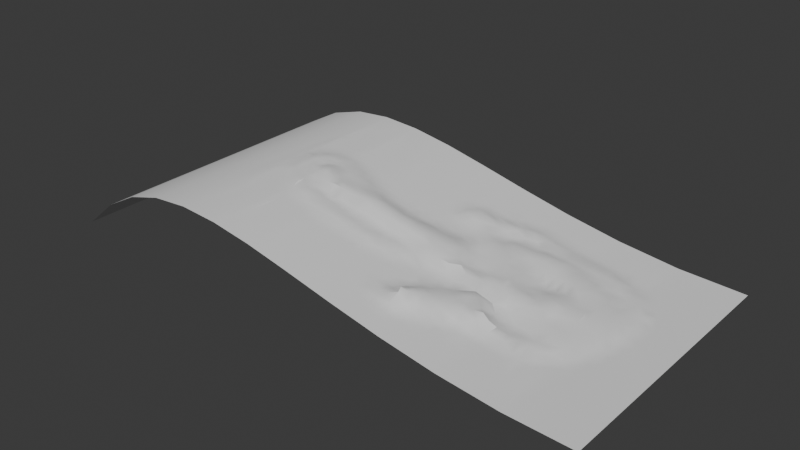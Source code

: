 # Source: fireballScroll.blend  (saved by Blender 4.2.66; exported with 4.5.12 LTS)
import bpy
from mathutils import Matrix  # noqa: F401  (used for matrix-valued properties, if any)

bpy.ops.wm.read_factory_settings(use_empty=True)
scene = bpy.context.scene
scene.name = 'Scene'

# ---- collections
col_collection = bpy.data.collections.new('Collection'); scene.collection.children.link(col_collection)

# ---- node groups
ng_smooth_by_angle = bpy.data.node_groups.new('Smooth by Angle', 'GeometryNodeTree')
_s = ng_smooth_by_angle.interface.new_socket(name='Mesh', in_out='OUTPUT', socket_type='NodeSocketGeometry')
_s = ng_smooth_by_angle.interface.new_socket(name='Mesh', in_out='INPUT', socket_type='NodeSocketGeometry')
_s = ng_smooth_by_angle.interface.new_socket(name='Angle', in_out='INPUT', socket_type='NodeSocketFloat')
_s.subtype = 'ANGLE'
_s.default_value = 0.5236
_s.min_value = 0.0
_s.max_value = 3.142
_s.description = 'Maximum face angle for smooth edges'
_s = ng_smooth_by_angle.interface.new_socket(name='Ignore Sharpness', in_out='INPUT', socket_type='NodeSocketBool')
_s.force_non_field = True
ng_smooth_by_angle.description = 'Set the sharpness of mesh edges based on the angle between the neighboring faces'
ng_smooth_by_angle.is_modifier = True
_N = ng_smooth_by_angle.nodes; _L = ng_smooth_by_angle.links
n0 = _N.new('GeometryNodeSetShadeSmooth'); n0.name = 'Set Shade Smooth'; n0.location = (120, -80)
n0.domain = 'EDGE'
n1 = _N.new('GeometryNodeSetShadeSmooth'); n1.name = 'Set Shade Smooth.001'; n1.location = (300, -80)
n2 = _N.new('NodeGroupOutput'); n2.name = 'Group Output'; n2.location = (480, -80)
n3 = _N.new('GeometryNodeInputMeshEdgeAngle'); n3.name = 'Edge Angle'; n3.location = (-440, -240)
n4 = _N.new('NodeGroupInput'); n4.name = 'Group Input'; n4.location = (-80, -80)
n5 = _N.new('GeometryNodeInputEdgeSmooth'); n5.name = 'Is Edge Smooth'; n5.location = (-260, -120)
n6 = _N.new('GeometryNodeInputShadeSmooth'); n6.name = 'Is Shade Smooth'; n6.location = (-440, -397)
n7 = _N.new('FunctionNodeCompare'); n7.name = 'Compare'; n7.location = (-260, -260)
n7.operation = 'LESS_EQUAL'
n7.inputs[6].default_value = (0.0, 0.0, 0.0, 0.0)
n7.inputs[7].default_value = (0.0, 0.0, 0.0, 0.0)
n8 = _N.new('FunctionNodeBooleanMath'); n8.name = 'Boolean Math.001'; n8.location = (-80, -260)
n9 = _N.new('NodeGroupInput'); n9.name = 'Group Input.001'; n9.location = (-440, -329)
n10 = _N.new('NodeGroupInput'); n10.name = 'Group Input.002'; n10.location = (-259, -189)
n11 = _N.new('FunctionNodeBooleanMath'); n11.name = 'Boolean Math'; n11.location = (-80, -149)
n11.operation = 'OR'
n12 = _N.new('FunctionNodeBooleanMath'); n12.name = 'Boolean Math.002'; n12.location = (-260, -380)
n12.operation = 'OR'
n13 = _N.new('NodeGroupInput'); n13.name = 'Group Input.003'; n13.location = (-440, -460)
_L.new(n3.outputs[0], n7.inputs[0])
_L.new(n1.outputs[0], n2.inputs[0])
_L.new(n9.outputs[1], n7.inputs[1])
_L.new(n7.outputs[0], n8.inputs[0])
_L.new(n4.outputs[0], n0.inputs[0])
_L.new(n0.outputs[0], n1.inputs[0])
_L.new(n8.outputs[0], n0.inputs[2])
_L.new(n10.outputs[2], n11.inputs[1])
_L.new(n5.outputs[0], n11.inputs[0])
_L.new(n11.outputs[0], n0.inputs[1])
_L.new(n13.outputs[2], n12.inputs[1])
_L.new(n6.outputs[0], n12.inputs[0])
_L.new(n12.outputs[0], n8.inputs[1])
n2.is_active_output = True

# ---- world
world_world = bpy.data.worlds.new('World'); scene.world = world_world
world_world.use_nodes = True; world_world.node_tree.nodes.clear()
_N = world_world.node_tree.nodes; _L = world_world.node_tree.links
n0 = _N.new('ShaderNodeOutputWorld'); n0.name = 'World Output'; n0.location = (300, 300)
n1 = _N.new('ShaderNodeBackground'); n1.name = 'Background'; n1.location = (10, 300)
n1.inputs[0].default_value = (0.05088, 0.05088, 0.05088, 1.0)
_L.new(n1.outputs[0], n0.inputs[0])
n0.is_active_output = True
world_world.color = (0.05088, 0.05088, 0.05088)
world_world.sun_shadow_jitter_overblur = 0.0

# ---- meshes
me_mesh_005 = bpy.data.meshes.new('Mesh.005')
me_mesh_005.from_pydata([(0.7153, 0.01466, -0.2188), (0.6241, 0.04578, -0.4069), (0.5766, 0.03465, -0.3436), (0.4941, 0.05316, -0.391), (0.693, 0.02733, -0.2808), (0.6827, 0.03014, -0.3436), (0.6619, 0.03411, -0.2732), (0.6123, 0.02952, -0.312), (0.5708, 0.04668, -0.2653), (0.8501, 0.005968, -0.25), (0.7901, 0.008355, -0.25), (0.7258, 0.02216, -0.3033), (0.8201, 0.007161, -0.2812), (0.7463, 0.01112, -0.2188), (0.67, 0.03732, -0.3681), (0.7388, 0.02694, -0.3399), (0.8445, 0.006192, -0.4062), (0.7394, 0.01191, -0.1562), (0.7532, 0.01034, -0.1562), (0.7532, 0.01034, -0.2188), (0.7632, 0.01039, -0.3085), (0.7865, 0.009875, -0.3436), (0.752, 0.02589, -0.3849), (0.8276, 0.006863, -0.2812), (0.6704, 0.01978, -0.2188), (0.8126, 0.00746, -0.3438), (0.5642, 0.05152, -0.3825), (0.8126, 0.00746, -0.2812), (0.8051, 0.007758, -0.2188), (-0.07284, 0.1893, -0.435), (0.4933, 0.04279, -0.8438), (0.8051, 0.007758, -0.1875), (0.8651, 0.005371, -0.1875), (0.3641, 0.07926, -0.3845), (0.7751, 0.008952, -0.2188), (0.6153, 0.02651, -0.2187), (0.7498, 0.01073, -0.1406), (0.7403, 0.01181, -0.2461), (0.8801, 0.004774, -0.25), (0.7601, 0.009549, -0.0625), (0.7465, 0.01132, -0.2801), (0.7601, 0.009549, -0.1875), (0.8351, 0.006565, -0.3125), (0.7901, 0.008355, -0.1875), (0.7187, 0.01427, -0.0625), (0.7532, 0.01034, -0.09375), (0.8351, 0.006565, -0.0625), (0.6497, 0.02214, 0.0), (0.6635, 0.02056, -0.0625), (0.8801, 0.004774, 0.0), (0.7235, 0.04101, -0.502), (0.7698, 0.02379, -0.4234), (0.8051, 0.007758, -0.3125), (0.7689, 0.009933, -0.2637), (0.6498, 0.02923, -0.25), (0.6911, 0.01742, -0.1875), (0.8351, 0.006565, -0.3438), (0.6989, 0.03684, -0.4382), (0.7012, 0.02836, -0.3173), (0.7187, 0.01427, -0.1875), (0.6968, 0.04083, -0.5314), (0.91, 0.003581, -0.5), (0.8314, 0.007887, -0.4686), (0.8017, 0.0139, -0.4063), (0.7544, 0.02897, -0.5819), (0.8388, 0.006415, -0.4375), (0.7325, 0.0127, -0.125), (0.8004, 0.02107, -0.4702), (0.91, 0.003581, -0.125), (0.8651, 0.005371, -0.4375), (0.8201, 0.007161, -0.3125), (0.1903, 0.1154, -0.5425), (0.8295, 0.006789, -0.4062), (0.91, 0.003581, -0.375), (0.8951, 0.004177, -0.5625), (0.7983, 0.01915, -0.4379), (0.8576, 0.005669, -0.4688), (0.8501, 0.005968, -0.5), (-0.005348, 0.1597, -0.4057), (0.8201, 0.007161, -0.375), (0.8058, 0.02244, -0.5288), (0.7578, 0.0285, -0.4697), (0.7901, 0.008355, -0.125), (0.8501, 0.005968, -0.375), (0.7976, 0.008057, -0.2812), (0.7919, 0.02461, -0.5052), (0.8876, 0.004476, -0.5469), (0.8651, 0.005371, -0.5312), (0.7279, 0.03121, -0.4304), (0.7658, 0.02722, -0.5304), (0.7168, 0.03996, -0.564), (0.7902, 0.01395, -0.3742), (0.7463, 0.01112, -0.1875), (0.6377, 0.0246, -0.2266), (0.7601, 0.009549, -0.125), (0.8208, 0.01727, -0.5609), (0.8501, 0.005974, -0.625), (0.8488, 0.006115, -0.752), (0.8876, 0.004476, -0.7188), (0.7909, 0.02371, -0.6042), (0.8354, 0.01004, -0.5932), (0.8951, 0.004177, -0.6562), (0.8651, 0.005371, -0.7812), (0.8651, 0.005371, -0.6562), (0.8651, 0.005371, -0.5938), (0.8951, 0.004177, -0.7812), (0.8726, 0.005073, -0.6719), (0.8352, 0.009643, -0.5307), (0.94, 0.002387, -0.5), (0.8202, 0.01437, -0.4988), (-0.2223, 0.2064, -0.5617), (0.8801, 0.004774, -0.5625), (0.8801, 0.004774, -0.6875), (0.8951, 0.004177, -0.6875), (0.91, 0.003581, -0.8125), (0.8951, 0.004177, -0.5938), (0.91, 0.003581, -0.625), (0.8501, 0.006273, -0.5625), (0.91, 0.003581, -0.75), (0.7798, 0.02571, -0.6594), (0.762, 0.009895, -0.789), (0.6746, 0.04201, -0.5938), (0.7865, 0.009144, -0.7478), (0.7343, 0.0125, -0.845), (0.8351, 0.006891, -0.6562), (0.7589, 0.02438, -0.7181), (0.6795, 0.04283, -0.6247), (0.6159, 0.05089, -0.6557), (0.7911, 0.02514, -0.5601), (0.8491, 0.006078, -0.7358), (0.6279, 0.0503, -0.5938), (1.0, -2.186e-08, -0.5), (0.8201, 0.007161, -0.25), (0.7031, 0.03134, -0.6558), (0.8255, 0.007287, -0.687), (0.8651, 0.005371, -0.7188), (0.8338, 0.006712, -0.7832), (0.7562, 0.009991, -0.8184), (0.8175, 0.007456, -0.7539), (0.8501, 0.005968, -0.8125), (0.8501, 0.005968, -0.6875), (0.8801, 0.004774, -0.625), (0.8207, 0.01433, -0.6238), (0.94, 0.002387, -0.875), (0.7875, 0.00865, -0.8164), (0.7067, 0.01572, -0.8137), (0.6829, 0.03349, -0.7446), (0.7851, 0.01912, -0.7005), (0.574, 0.03148, -0.2187), (0.7261, 0.01567, -0.7811), (0.91, 0.003581, -0.6875), (0.7222, 0.01388, -0.8438), (0.94, 0.002387, -0.75), (0.5226, 0.05679, -0.7246), (0.8201, 0.007161, -0.875), (0.8801, 0.004774, -0.5), (0.7306, 0.02548, -0.7484), (0.7099, 0.02512, -0.7143), (0.7084, 0.01545, -0.8438), (0.4517, 0.0762, -0.6571), (0.6049, 0.02725, -0.1875), (0.6663, 0.03024, -0.7058), (0.94, 0.002387, -0.25), (0.4788, 0.06388, -0.5917), (0.7361, 0.0123, -0.8149), (0.6911, 0.01742, -0.8438), (0.6704, 0.01978, -0.8594), (0.8801, 0.004774, -0.75), (0.5049, 0.07561, -0.4562), (0.6497, 0.02214, -0.875), (0.7531, 0.02265, -0.626), (0.8086, 0.01609, -0.6565), (0.6555, 0.04491, -0.6581), (0.7479, 0.01957, -0.655), (0.8182, 0.007383, -0.7217), (0.6598, 0.04383, -0.4582), (0.6556, 0.04354, -0.531), (0.6934, 0.02491, -0.7844), (0.7069, 0.04048, -0.47), (0.8467, 0.006152, -0.7119), (0.6974, 0.03603, -0.4071), (0.7483, 0.02412, -0.6892), (0.5663, 0.05686, -0.6863), (0.6014, 0.02764, -0.8438), (0.389, 0.08411, -0.6568), (0.7575, 0.009844, -0.8789), (0.6359, 0.02371, -0.8438), (0.4586, 0.06112, -0.7733), (0.5323, 0.06479, -0.4724), (0.5479, 0.04494, -0.5925), (0.5355, 0.05424, -0.5314), (0.633, 0.03585, -0.7185), (0.6163, 0.05654, -0.5311), (0.5289, 0.06039, -0.4064), (0.5626, 0.05413, -0.5314), (0.4919, 0.07165, -0.4193), (0.433, 0.08081, -0.4696), (0.6614, 0.03737, -0.4072), (0.6591, 0.04233, -0.5622), (0.4205, 0.07988, -0.6397), (0.5342, 0.04442, -0.5624), (0.5153, 0.04832, -0.5922), (0.4125, 0.07715, -0.5625), (0.5684, 0.04432, -0.5623), (0.6074, 0.04865, -0.5623), (-0.06494, 0.1662, -0.5347), (-0.06563, 0.1881, -0.4958), (-0.05696, 0.1927, -0.4639), (0.5976, 0.04143, -0.7811), (-0.01781, 0.1838, -0.4644), (0.5695, 0.06198, -0.46), (0.4293, 0.06634, -0.7206), (-0.07871, 0.1636, -0.5928), (0.6321, 0.03776, -0.7773), (0.6225, 0.02662, -0.8125), (-0.08135, 0.1641, -0.6562), (0.8025, 0.008053, -0.7852), (-0.122, 0.1905, -0.5192), (0.6221, 0.02528, -0.9375), (-0.04946, 0.1571, -0.5939), (0.4916, 0.06348, -0.6221), (-0.07448, 0.1626, -0.6206), (0.6323, 0.04781, -0.439), (-0.009449, 0.1481, -0.625), (-0.05608, 0.1586, -0.6562), (-0.05295, 0.1579, -0.5627), (0.6774, 0.01915, -0.8125), (-0.06113, 0.1597, -0.6719), (-0.05957, 0.1594, -0.5939), (-0.1167, 0.1719, -0.6875), (-0.06619, 0.1608, -0.6875), (0.5626, 0.06423, -0.4116), (0.6346, 0.04445, -0.687), (0.0307, 0.1725, -0.4652), (-0.2868, 0.204, -0.7188), (-0.3152, 0.2102, -0.6329), (-0.3191, 0.2094, -0.6885), (-0.2975, 0.2217, -0.5293), (0.3682, 0.0733, -0.7599), (-0.301, 0.2064, -0.6875), (-0.2778, 0.2117, -0.5939), (-0.4213, 0.2182, -0.7344), (-0.4984, 0.2208, -0.5938), (-0.4793, 0.2221, -0.7188), (-0.4942, 0.2212, -0.5312), (-0.4942, 0.2212, -0.4688), (-0.4414, 0.2195, -0.7188), (-0.4503, 0.2201, -0.7812), (-0.3968, 0.2166, -0.6562), (-0.4414, 0.2195, -0.7812), (-0.477, 0.2219, -0.7812), (-0.4358, 0.2192, -0.6562), (-0.332, 0.2103, -0.6565), (-0.4525, 0.2203, -0.7188), (-0.5069, 0.2201, -0.5312), (-0.49, 0.2215, -0.7188), (0.5626, 0.05705, -0.6227), (-0.4703, 0.2215, -0.7188), (-0.4855, 0.2212, -0.5938), (0.6252, 0.05101, -0.6248), (-0.4857, 0.2219, -0.7031), (-0.4815, 0.2222, -0.8125), (-0.49, 0.2215, -0.6875), (-0.4592, 0.2207, -0.7812), (-0.4737, 0.2217, -0.7031), (-0.477, 0.2219, -0.6875), (-0.4547, 0.2204, -0.8125), (-0.4369, 0.2192, -0.8125), (-0.4726, 0.2216, -0.8125), (-0.5027, 0.2205, -0.4375), (-0.4984, 0.2208, -0.6875), (-0.5069, 0.2201, -0.4688), (0.5291, 0.05791, -0.6222), (-0.49, 0.2215, -0.6562), (-0.4815, 0.2222, -0.875), (-0.4984, 0.2208, -0.625), (0.5907, 0.04237, -0.2809), (-0.4659, 0.2212, -0.6562), (-0.4324, 0.2189, -0.7188), (-0.275, 0.2021, -0.7344), (-0.2745, 0.2154, -0.5452), (-0.3341, 0.2189, -0.5628), (-0.4102, 0.2174, -0.75), (-0.3968, 0.2166, -0.7188), (0.2164, 0.1187, -0.5222), (-0.3656, 0.2145, -0.6875), (-0.3834, 0.2157, -0.6875), (-0.4369, 0.2192, -0.6875), (-0.4057, 0.2171, -0.3438), (-0.4681, 0.2213, -0.4062), (-0.3795, 0.2208, -0.5081), (-0.4488, 0.2237, -0.563), (-0.3323, 0.2147, -0.3466), (-0.3249, 0.2204, -0.5931), (-0.1262, 0.176, -0.5624), (0.7061, 0.04311, -0.5004), (-0.4064, 0.229, -0.4699), (-0.3359, 0.2287, -0.469), (-0.3364, 0.2216, -0.4028), (0.1227, 0.1184, -0.5606), (0.5945, 0.02843, -0.875), (-0.49, 0.2215, -0.4688), (0.5091, 0.06453, -0.6549), (-0.4072, 0.2283, -0.5325), (0.5355, 0.04945, -0.7807), (-0.4984, 0.2208, -0.4375), (0.7049, 0.01584, -0.875), (-0.301, 0.2064, -0.7188), (-0.4715, 0.2216, -0.4688), (-0.477, 0.2219, -0.4062), (-0.3199, 0.2095, -0.125), (-0.5493, 0.2166, -0.5), (-0.4353, 0.2253, -0.4615), (-0.494, 0.2205, -0.4062), (-0.3808, 0.223, -0.4772), (-0.4984, 0.2208, -0.5625), (0.4894, 0.05705, -0.781), (-0.4726, 0.2216, -0.4375), (-0.3409, 0.2232, -0.5329), (-0.4502, 0.2207, -0.5938), (-0.5154, 0.2194, -0.625), (0.569, 0.04861, -0.7174), (0.5337, 0.0385, -0.8124), (-0.4815, 0.2222, -0.375), (-0.4726, 0.2216, -0.625), (-0.5154, 0.2194, -0.375), (-0.4318, 0.2295, -0.5325), (0.8201, 0.007161, -0.3438), (-0.448, 0.22, -0.4063), (-0.4768, 0.2217, -0.5303), (-0.2991, 0.2167, -0.5643), (0.5364, 0.06191, -0.6857), (-0.41, 0.2264, -0.4382), (-0.4181, 0.2294, -0.5638), (-0.3912, 0.2264, -0.5636), (-0.4759, 0.2217, -0.5938), (0.595, 0.03021, -0.8125), (-0.49, 0.2215, -0.5), (-0.4846, 0.2216, -0.5312), (-0.4637, 0.221, -0.375), (0.1069, 0.1292, -0.54), (-0.4815, 0.2222, -0.25), (-0.4815, 0.2222, -0.75), (-0.5493, 0.2166, -0.25), (-0.4399, 0.2264, -0.493), (-0.1993, 0.1895, -0.6562), (-0.3294, 0.2111, -0.6875), (-0.3105, 0.208, -0.6875), (-0.3633, 0.2143, -0.6562), (-0.3246, 0.2103, -0.7188), (0.5966, 0.05154, -0.6867), (-0.3472, 0.2159, -0.6251), (-0.5154, 0.2194, -0.5), (-0.428, 0.2188, -0.625), (0.5669, 0.03158, -0.8438), (-0.3921, 0.2181, -0.6251), (-0.3433, 0.213, -0.6875), (-0.4191, 0.218, -0.375), (-0.3294, 0.2111, -0.8125), (-0.3388, 0.2127, -0.75), (-0.4458, 0.2198, -0.75), (-0.3745, 0.2151, -0.75), (-0.382, 0.2252, -0.5945), (0.8801, 0.004774, -0.5312), (-0.4161, 0.2244, -0.5944), (-0.2791, 0.2139, -0.3669), (-0.3339, 0.2119, -0.2755), (-0.3744, 0.2193, -0.3752), (-0.3105, 0.208, -0.25), (-0.3024, 0.2067, -0.3137), (-0.3027, 0.2331, -0.5017), (-0.3374, 0.2124, -0.2833), (-0.4191, 0.218, -0.6875), (-0.3834, 0.2157, -0.3125), (-0.3024, 0.2329, -0.4728), (-0.4413, 0.2239, -0.4378), (-0.3341, 0.2119, -0.2812), (-0.2524, 0.2015, -0.3864), (-0.4637, 0.221, -0.875), (-0.3655, 0.2254, -0.4068), (-0.3071, 0.2074, -0.2787), (-0.3361, 0.2122, -0.3166), (-0.3075, 0.2122, -0.4154), (-0.2708, 0.2022, -0.3053), (-0.327, 0.2107, -0.2656), (-0.4791, 0.2217, -0.5625), (-0.2324, 0.195, -0.6562), (-0.2679, 0.2009, -0.6562), (-0.2537, 0.1985, -0.6562), (-0.249, 0.1977, -0.7188), (-0.3168, 0.209, -0.1885), (-0.3317, 0.2115, -0.2344), (-0.4458, 0.2198, -0.25), (-0.428, 0.2186, -0.3125), (-0.3057, 0.2072, -0.7188), (-0.3152, 0.2087, -0.2188), (-0.3246, 0.2103, -0.2188), (-0.3566, 0.2198, -0.4378), (-0.428, 0.2186, -0.875), (-0.3382, 0.2219, -0.3755), (-0.2787, 0.2064, -0.4064), (-0.3341, 0.2119, -0.1562), (-0.3706, 0.2217, -0.5406), (-0.301, 0.2064, -0.2188), (-0.2642, 0.2247, -0.469), (-0.4592, 0.2207, -0.6875), (-0.2381, 0.2017, -0.5935), (-0.2937, 0.2052, -0.6565), (-0.3137, 0.2085, -0.252), (-0.3582, 0.2212, -0.5787), (-0.3199, 0.2095, -0.875), (-0.3279, 0.2174, -0.4384), (-0.3152, 0.2087, -0.7812), (-0.3745, 0.2151, -0.3438), (-0.2915, 0.2048, -0.6875), (0.5394, 0.03472, -0.875), (0.6177, 0.03376, -0.3419), (-0.1701, 0.1838, -0.5937), (0.4376, 0.05252, -0.875), (0.5282, 0.03667, -0.8438), (-0.2301, 0.1946, -0.6875), (0.4953, 0.04497, -0.8124), (0.4213, 0.07212, -0.5932), (0.5643, 0.03456, -0.8124), (-0.4102, 0.2174, -0.3125), (-0.2625, 0.2203, -0.4379), (0.3052, 0.1056, -0.4296), (-0.2507, 0.2118, -0.5616), (-0.2097, 0.1921, -0.6015), (-0.3105, 0.208, -0.1875), (-0.2963, 0.2056, -0.7188), (-0.2182, 0.1926, -0.7188), (-0.2967, 0.2135, -0.342), (-0.2632, 0.2001, -0.2188), (0.57, 0.04493, -0.7809), (-0.1799, 0.1858, -0.2812), (-0.2726, 0.2017, -0.2188), (-0.2436, 0.1968, -0.2812), (-0.2915, 0.2048, -0.2188), (0.7532, 0.01034, -0.8438), (-0.3731, 0.2148, -0.2833), (-0.2098, 0.1918, -0.2891), (-0.2442, 0.1969, -0.2188), (-0.251, 0.2135, -0.5295), (-0.2253, 0.1938, -0.25), (-0.191, 0.1992, -0.344), (-0.4102, 0.2174, -0.25), (-0.301, 0.2064, -0.1875), (-0.2632, 0.2001, -0.1875), (0.4854, 0.06387, -0.7173), (-0.4096, 0.2291, -0.5013), (-0.2726, 0.2017, -0.6875), (-0.2818, 0.2043, -0.625), (-0.223, 0.1934, -0.6562), (-0.2239, 0.2008, -0.4064), (0.7325, 0.0127, -0.875), (-0.1721, 0.193, -0.4053), (-0.1398, 0.177, -0.2802), (-0.2156, 0.1922, -0.2656), (0.7601, 0.02744, -0.499), (-0.2253, 0.1938, -0.1875), (-0.2376, 0.2066, -0.344), (-0.3067, 0.218, -0.3796), (-0.4113, 0.2209, -0.4065), (-0.1993, 0.1908, -0.3902), (-0.301, 0.2064, -0.125), (0.4567, 0.04918, -0.8594), (0.5973, 0.04134, -0.7498), (-0.1829, 0.2126, -0.4676), (-0.1811, 0.2043, -0.5297), (-0.0763, 0.163, -0.6875), (-0.2061, 0.1903, -0.625), (-0.0923, 0.1803, -0.5224), (-0.07124, 0.1619, -0.7031), (-0.1536, 0.1912, -0.3439), (-0.06619, 0.1608, -0.75), (-0.04597, 0.1564, -0.6875), (-0.1193, 0.1725, -0.5938), (-0.1343, 0.1837, -0.4012), (-0.1819, 0.1922, -0.3126), (-0.2111, 0.1914, -0.6875), (-0.2233, 0.209, -0.4984), (-0.1429, 0.2002, -0.4977), (-0.08311, 0.1723, -0.3124), (-0.2308, 0.2183, -0.469), (-0.1913, 0.2139, -0.4378), (-0.301, 0.2064, -0.75), (-0.1803, 0.1939, -0.5621), (-0.1673, 0.1831, -0.125), (-0.1481, 0.1946, -0.5301), (-0.101, 0.1784, -0.4036), (-0.2632, 0.2001, -0.125), (-0.1471, 0.1786, -0.25), (-0.2664, 0.2087, -0.3363), (-0.1771, 0.1882, -0.3751), (-0.301, 0.2064, -0.25), (-0.1109, 0.1817, -0.3451), (0.07602, 0.1369, -0.531), (-0.1875, 0.1875, -0.6875), (-0.03935, 0.1549, -0.5939), (-0.1217, 0.173, -0.2188), (-0.02575, 0.1519, -0.2188), (-0.05103, 0.1575, -0.2344), (-0.2127, 0.2097, -0.5295), (-0.06846, 0.172, -0.3518), (-0.1167, 0.1719, -0.2188), (-0.137, 0.1764, -0.09375), (-0.3388, 0.2127, -0.25), (-0.1268, 0.1742, -0.1875), (-0.1523, 0.1797, -0.1548), (-0.054, 0.1582, -0.2754), (-0.09652, 0.1675, -0.2188), (-0.2253, 0.1938, -0.75), (-0.04242, 0.1615, -0.3047), (-0.1421, 0.1775, -0.186), (-0.2348, 0.1954, -0.625), (-0.09358, 0.1678, -0.289), (0.5615, 0.05969, -0.6549), (-0.2632, 0.2001, -0.25), (-0.04499, 0.1601, -0.375), (-0.107, 0.1778, -0.3139), (-0.137, 0.1764, -0.1562), (-0.3354, 0.2339, -0.4999), (0.597, 0.05553, -0.6237), (-0.1774, 0.1853, -0.625), (-0.1471, 0.1786, -0.75), (-0.09212, 0.1973, -0.4818), (-0.1875, 0.1875, -0.125), (-0.1328, 0.1799, -0.3676), (-0.2346, 0.1983, -0.3126), (0.5825, 0.04637, -0.5928), (-0.1472, 0.2069, -0.4667), (-0.1268, 0.1742, -0.0625), (-0.1875, 0.1875, -0.75), (-0.1033, 0.1717, -0.3754), (-0.1699, 0.1836, -0.07739), (-0.2632, 0.2001, -0.75), (0.7059, 0.03169, -0.3751), (-0.1673, 0.1831, -0.0625), (-0.2821, 0.2032, -0.1875), (0.5962, 0.04344, -0.718), (-0.2608, 0.2173, -0.4989), (-0.1079, 0.1997, -0.4464), (-0.1464, 0.1855, -0.3126), (-0.137, 0.1764, -0.1875), (-0.0775, 0.1633, -0.6245), (0.66, 0.02916, -0.7878), (-0.225, 0.1992, -0.3751), (0.6309, 0.059, -0.4774), (-0.05608, 0.1586, -0.5938), (-0.05608, 0.1586, -0.7188), (-0.0763, 0.163, -0.6562), (-0.1497, 0.1792, -0.2024), (-0.08641, 0.1653, -0.625), (-0.1193, 0.1725, -0.2438), (0.7557, 0.01344, -0.7576), (-0.1396, 0.177, -0.1711), (-0.2265, 0.2195, -0.4381), (-0.1167, 0.1719, -0.1562), (-0.1066, 0.1697, -0.125), (0.7143, 0.03603, -0.6169), (-0.1268, 0.1742, -0.625), (0.01799, 0.1428, -0.55), (0.7008, 0.02514, -0.6862), (-0.1636, 0.2072, -0.4353), (-0.01251, 0.1488, -0.5605), (-0.132, 0.1753, -0.2173), (-0.1875, 0.1875, -0.25), (-0.04597, 0.1564, -0.8125), (-0.1845, 0.2056, -0.4979), (-0.04962, 0.1693, -0.4059), (-0.001319, 0.1462, -0.2655), (0.01877, 0.1503, -0.3157), (0.05033, 0.1341, -0.2188), (0.02518, 0.14, -0.246), (-0.02031, 0.1507, -0.2813), (0.0966, 0.1572, -0.4601), (-0.02032, 0.1506, -0.2188), (-0.02216, 0.1564, -0.5309), (-0.03586, 0.1541, -0.2188), (-0.1268, 0.1742, -0.2188), (0.0779, 0.1543, -0.4982), (-0.004015, 0.1468, -0.5938), (0.01772, 0.1417, -0.5938), (-0.06619, 0.1608, -0.25), (-0.0763, 0.163, -0.2188), (-0.02575, 0.1519, -0.1875), (-0.08641, 0.1653, -0.1875), (-0.02032, 0.1506, -0.5938), (-0.02575, 0.1519, -0.625), (-0.1471, 0.1786, -0.125), (-0.04597, 0.1564, -0.625), (-0.08135, 0.1641, -0.625), (-0.06619, 0.1608, -0.625), (-0.01406, 0.157, -0.3125), (-0.01488, 0.1494, -0.1875), (-0.006444, 0.1592, -0.3436), (-0.04597, 0.1564, -0.1875), (0.04465, 0.1482, -0.3395), (0.04117, 0.147, -0.4039), (0.04381, 0.1396, -0.3036), (0.1511, 0.1105, -0.2812), (0.08917, 0.1249, -0.5974), (0.0612, 0.1315, -0.2188), (0.1183, 0.1281, -0.4022), (-0.07549, 0.167, -0.383), (0.04555, 0.1407, -0.3704), (-0.0144, 0.1525, -0.375), (0.1373, 0.1137, -0.2812), (0.1174, 0.1286, -0.3439), (-0.02703, 0.1798, -0.4349), (0.006854, 0.1443, -0.01562), (0.03946, 0.1366, -0.2188), (0.08294, 0.1264, -0.2188), (-0.004015, 0.1468, -0.03125), (0.1064, 0.1458, -0.5063), (0.06935, 0.1296, -0.2812), (0.02317, 0.1632, -0.4981), (0.08331, 0.1398, -0.4092), (0.01755, 0.1485, -0.3648), (-0.02575, 0.1519, -0.125), (0.07264, 0.1332, -0.3124), (0.06886, 0.1591, -0.4346), (0.0466, 0.1411, -0.531), (0.0775, 0.1277, -0.5625), (0.05033, 0.1341, -0.5625), (0.1398, 0.1383, -0.506), (-0.004015, 0.1468, -0.0625), (0.03946, 0.1366, -0.1875), (0.01325, 0.172, -0.435), (-0.1066, 0.1697, 0.0), (0.0612, 0.1315, 0.0), (-0.004015, 0.1468, -0.09375), (-0.004015, 0.1468, -0.125), (-0.03931, 0.1662, -0.3438), (-0.06619, 0.1608, -0.125), (-0.01488, 0.1494, -0.6875), (0.343, 0.07699, -0.47), (0.3547, 0.08548, -0.531), (0.3409, 0.06986, -0.8438), (0.3839, 0.07427, -0.7814), (0.4217, 0.06892, -0.7811), (0.4249, 0.05474, -0.8438), (0.3417, 0.07469, -0.7188), (0.4729, 0.07489, -0.6873), (0.2433, 0.09457, -0.7815), (0.2973, 0.08169, -0.7188), (0.1409, 0.1128, -0.8416), (0.4636, 0.05117, -0.8125), (0.1623, 0.1119, -0.7653), (0.332, 0.07827, -0.8127), (0.2743, 0.09913, -0.7663), (0.3442, 0.0836, -0.7815), (0.2893, 0.0815, -0.8125), (0.3885, 0.06715, -0.8127), (0.09837, 0.1228, -0.624), (0.1128, 0.1194, -0.7812), (0.03403, 0.1379, -0.7188), (0.3002, 0.09041, -0.7813), (0.1314, 0.1176, -0.7623), (0.1481, 0.1111, -0.9062), (0.1481, 0.1111, -0.8438), (0.1481, 0.1111, -0.9688), (0.1454, 0.1117, -0.9062), (0.1454, 0.1117, -0.9688), (0.1438, 0.1121, -0.8438), (0.1775, 0.1047, -0.8438), (0.1658, 0.1073, -0.8438), (0.1599, 0.1086, -0.9062), (0.1892, 0.1022, -0.8438), (0.1775, 0.1047, -0.9688), (0.1427, 0.1124, -0.9531), (0.1951, 0.1009, -1.0), (0.1373, 0.1137, -0.9375), (0.1599, 0.1086, -0.9375), (0.0938, 0.1239, -0.9375), (0.0612, 0.1315, -1.0), (0.2068, 0.09836, -0.9375), (0.154, 0.1098, -0.8438), (0.1481, 0.1111, -0.9375), (0.1384, 0.1134, -0.8438), (0.1264, 0.1162, -0.8438), (0.1318, 0.1149, -0.8594), (0.3359, 0.07031, -0.875), (0.1139, 0.1267, -0.718), (0.08236, 0.127, -0.7263), (0.1446, 0.112, -0.8082), (0.1318, 0.1149, -0.8438), (0.06935, 0.1296, -0.6719), (0.4133, 0.06126, -0.8125), (0.0612, 0.1315, -0.75), (0.1155, 0.1188, -0.8125), (0.07207, 0.129, -0.8125), (0.1759, 0.1341, -0.4896), (0.02859, 0.1392, -0.6875), (0.09694, 0.1232, -0.6552), (0.3637, 0.0736, -0.8129), (0.05576, 0.1328, -0.7188), (0.1347, 0.1143, -0.5894), (0.5047, 0.06861, -0.686), (0.1954, 0.1016, -0.7814), (0.3125, 0.07541, -0.875), (0.05033, 0.1341, -0.6875), (0.1349, 0.126, -0.695), (0.08294, 0.1264, -0.625), (0.1264, 0.1162, -0.875), (0.1687, 0.1209, -0.6838), (0.1669, 0.1319, -0.7173), (0.1311, 0.1151, -0.6172), (0.02859, 0.1392, -0.8125), (0.1427, 0.1124, -0.9375), (-0.004015, 0.1468, -0.875), (0.146, 0.1116, -0.8281), (0.2538, 0.08816, -0.8125), (0.1988, 0.1202, -0.7217), (0.2248, 0.1068, -0.6884), (0.0938, 0.1239, -0.625), (0.1614, 0.1082, -0.5938), (0.08837, 0.1251, -0.7812), (0.03946, 0.1366, -0.625), (0.1373, 0.1137, -0.875), (-0.004015, 0.1468, -0.625), (0.04489, 0.1353, -0.7812), (0.1834, 0.1035, -0.8125), (0.2068, 0.09836, -0.8125), (0.2303, 0.09326, -0.8125), (0.01772, 0.1417, -0.75), (0.06663, 0.1302, -0.7812), (0.1036, 0.1229, -0.6867), (0.1481, 0.1111, -0.875), (0.03946, 0.1366, -0.875), (0.1623, 0.13, -0.5223), (0.1937, 0.1015, -0.5937), (0.2389, 0.1184, -0.4691), (0.02312, 0.1405, -0.281), (0.144, 0.1188, -0.3436), (0.2014, 0.1292, -0.4683), (0.154, 0.1098, -0.2188), (0.1892, 0.1022, -0.2812), (0.1047, 0.1213, -0.2812), (0.142, 0.1449, -0.4675), (-0.02575, 0.1519, -0.75), (0.201, 0.09964, -0.2812), (0.06663, 0.1302, -0.5938), (0.1642, 0.1121, -0.5627), (0.1589, 0.1353, -0.4381), (0.1217, 0.1459, -0.4367), (0.4958, 0.07793, -0.2842), (0.2685, 0.08497, -0.8438), (0.2493, 0.1086, -0.5301), (0.3804, 0.06253, -0.09375), (0.1692, 0.1094, -0.3436), (0.2989, 0.0951, -0.5933), (0.2127, 0.09709, -0.09375), (0.4123, 0.07795, -0.6953), (0.2711, 0.1086, -0.4104), (0.2673, 0.09455, -0.6565), (0.2911, 0.1115, -0.2232), (0.2033, 0.1089, -0.5625), (0.1265, 0.1166, -0.3125), (0.6527, 0.04622, -0.625), (0.2953, 0.08283, -0.1245), (0.1599, 0.1087, -0.1562), (0.2597, 0.1015, -0.5932), (0.1974, 0.12, -0.3984), (0.3855, 0.08038, -0.3479), (0.06064, 0.1652, -0.4715), (0.1861, 0.1284, -0.4313), (0.3486, 0.07527, -0.3373), (0.2265, 0.1009, -0.5936), (0.1264, 0.1162, -0.2188), (0.3448, 0.08985, -0.6564), (0.6001, 0.06103, -0.4703), (0.2479, 0.08944, -0.3438), (0.2312, 0.116, -0.4079), (0.5236, 0.0648, -0.2754), (0.2479, 0.08945, -0.09375), (0.2127, 0.09709, -0.2812), (0.2817, 0.08211, -0.3477), (0.3643, 0.08369, -0.6879), (0.625, 0.04401, -0.3752), (0.5298, 0.03643, -0.3437), (0.3932, 0.0604, -0.1562), (0.6773, 0.01899, -0.125), (0.1947, 0.1179, -0.6892), (0.1047, 0.1213, -0.25), (0.3423, 0.0692, -0.03125), (0.4414, 0.07879, -0.6875), (0.452, 0.06087, -0.4067), (0.5139, 0.03917, -0.875), (0.2634, 0.1217, -0.1881), (0.4122, 0.05697, -0.125), (0.2734, 0.1077, -0.4565), (0.3326, 0.08562, -0.6877), (0.4893, 0.0475, -0.2188), (0.2814, 0.08845, -0.3843), (0.4122, 0.05697, -0.9375), (0.1065, 0.131, -0.3751), (0.1716, 0.106, -0.875), (0.355, 0.06698, -0.09375), (0.4096, 0.0734, -0.2189), (0.2544, 0.09218, -0.6876), (0.08022, 0.127, -0.5938), (0.1658, 0.1073, -0.2812), (0.2386, 0.106, -0.6567), (0.1373, 0.1137, -0.9062), (0.2895, 0.0829, -0.6875), (0.2655, 0.08561, -0.875), (0.1621, 0.1202, -0.3743), (0.6295, 0.03924, -0.2811), (0.2395, 0.102, -0.72), (0.3062, 0.08856, -0.6565), (0.2068, 0.09836, -0.3125), (0.3849, 0.08089, -0.2185), (-0.02575, 0.1519, -0.25), (-0.07881, 0.1639, -0.5618), (0.4151, 0.08314, -0.3496), (0.3926, 0.06526, -0.7383), (0.2129, 0.09791, -0.2187), (0.3898, 0.08104, -0.428), (0.4186, 0.05585, -0.1562), (0.09305, 0.1241, -0.6263), (0.3429, 0.09376, -0.4087), (0.4985, 0.04488, -0.3441), (0.444, 0.05141, -0.1562), (0.2347, 0.0925, -0.2422), (0.1048, 0.123, -0.7501), (0.6359, 0.02371, -0.1875), (0.3198, 0.07403, -0.3438), (0.4567, 0.04918, -0.1875), (0.4658, 0.06477, -0.3458), (0.3547, 0.08876, -0.219), (0.2186, 0.09581, -0.875), (0.39, 0.0611, -0.8438), (0.3905, 0.08044, -0.4698), (0.1047, 0.1213, -0.625), (0.3102, 0.09317, -0.1554), (0.3183, 0.07414, -0.03125), (0.0764, 0.1377, -0.3728), (0.2156, 0.09645, -0.3438), (0.3139, 0.07509, -0.8438), (0.4624, 0.07899, -0.2756), (0.6636, 0.03192, -0.3121), (0.6008, 0.05777, -0.4395), (0.2742, 0.1191, -0.1625), (0.2641, 0.08655, -0.2892), (0.3781, 0.08491, -0.593), (0.1924, 0.1091, -0.6568), (0.7049, 0.01593, -0.25), (0.2362, 0.09199, -0.2812), (0.5469, 0.04962, -0.2817), (0.3868, 0.06141, -0.875), (0.4885, 0.04362, -0.875), (0.1834, 0.1036, -0.625), (0.5738, 0.03079, -0.1875), (0.1451, 0.1124, -0.6563), (0.1834, 0.1035, -0.3125), (0.3436, 0.0916, -0.5935), (0.3204, 0.09866, -0.1873), (0.5252, 0.03788, -0.2188), (0.154, 0.1098, -0.3125), (0.1565, 0.1251, -0.4059), (0.2711, 0.09471, -0.7272), (0.3153, 0.09046, -0.2842), (0.3903, 0.08666, -0.2849), (0.2969, 0.08749, -0.5309), (0.3535, 0.0885, -0.2846), (0.2446, 0.1035, -0.5616), (0.441, 0.0774, -0.3479), (0.2464, 0.1038, -0.7511), (0.4337, 0.06505, -0.2192), (0.4144, 0.06768, -0.4071), (0.0767, 0.1408, -0.3436), (0.3221, 0.07338, -0.09375), (0.3609, 0.06971, -0.1561), (0.3301, 0.07159, -0.0625), (0.4152, 0.08522, -0.3186), (0.3168, 0.1052, -0.2216), (0.653, 0.05058, -0.5003), (0.3092, 0.08667, -0.4696), (0.39, 0.08095, -0.5002), (0.2538, 0.08816, -0.0625), (0.4007, 0.07091, -0.3773), (0.242, 0.09071, -1.0), (0.1775, 0.1047, -0.2188), (0.5673, 0.03356, -0.3124), (0.1047, 0.1213, -0.1875), (0.528, 0.04403, -0.3747), (0.416, 0.07832, -0.5314), (0.4376, 0.05252, 0.0), (0.2023, 0.1062, -0.1561), (0.4418, 0.07511, -0.5005), (0.3292, 0.09196, -0.6253), (0.3487, 0.06809, -0.0625), (0.5139, 0.03917, -0.125), (0.1834, 0.1036, -0.09375), (0.464, 0.05373, -0.3756), (0.2936, 0.09336, -0.7503), (0.4582, 0.05648, -0.219), (0.2314, 0.1036, -0.1873), (0.3893, 0.08046, -0.6231), (0.4533, 0.06995, -0.6233), (0.01772, 0.1417, -0.125), (0.3906, 0.08673, -0.2511), (0.1047, 0.1213, -0.0625), (0.5394, 0.03472, -0.125), (0.455, 0.07878, -0.4388), (0.4885, 0.04362, -0.1875), (0.4742, 0.07728, -0.4709), (0.2831, 0.08179, -0.09375), (0.3379, 0.0769, -0.75), (0.533, 0.03583, -0.1875), (0.2949, 0.07924, -0.03125), (0.202, 0.1274, -0.4979), (0.5347, 0.03993, -0.3128), (0.3614, 0.06586, -0.125), (0.3995, 0.05919, -0.0625), (0.4478, 0.07289, -0.5623), (0.2233, 0.1224, -0.4401), (0.2773, 0.08314, -0.3125), (0.4631, 0.04807, -0.125), (0.6524, 0.03535, -0.7496), (0.4673, 0.06769, -0.3148), (0.5982, 0.047, -0.3747), (0.2938, 0.117, -0.1887), (0.1599, 0.1086, -0.1875), (0.4426, 0.08071, -0.2516), (0.08294, 0.1264, -0.1562), (0.5956, 0.03954, -0.2497), (0.5031, 0.05219, -0.5625), (0.4394, 0.06173, -0.7499), (0.2684, 0.09922, -0.6253), (0.2929, 0.09655, -0.4994), (0.5669, 0.03158, -0.125), (0.3007, 0.07796, -0.0625), (0.1106, 0.1201, -0.125), (0.3243, 0.0733, -0.125), (0.5351, 0.07295, -0.4392), (0.4233, 0.08003, -0.4385), (0.1909, 0.1025, -0.1953), (0.3159, 0.08051, -0.3136), (0.2796, 0.09367, -0.5615), (0.3468, 0.08415, -0.1869), (0.01772, 0.1417, -0.0625), (0.3378, 0.09162, -0.2528), (0.0612, 0.1315, -0.125), (0.4284, 0.08151, -0.2837), (0.5421, 0.04441, -0.2502), (0.154, 0.1098, -0.0625), (0.495, 0.0671, -0.2515), (0.3697, 0.08396, -0.3165), (0.5991, 0.06183, -0.5005), (0.3665, 0.0847, -0.4405), (0.2602, 0.104, -0.2217), (0.4734, 0.06928, -0.5316), (0.3356, 0.07877, -0.1559), (0.3785, 0.08604, -0.5623), (0.1323, 0.115, -0.09375), (0.03946, 0.1366, -0.03125), (0.2187, 0.0974, -0.1248), (0.5053, 0.05214, -0.3137), (0.3344, 0.08834, -0.5621), (0.3768, 0.07395, -0.187), (0.1323, 0.115, -0.1562), (0.4923, 0.0663, -0.5018), (0.4251, 0.05544, -0.1875), (0.08294, 0.1264, -0.09375), (0.01772, 0.1417, -0.1875), (0.3358, 0.09395, -0.4408), (0.2377, 0.1064, -0.1548), (0.0612, 0.1315, -0.1875), (0.2303, 0.09326, -0.3125), (0.3373, 0.07742, -0.5), (0.4908, 0.05688, -0.7493), (0.2664, 0.09256, -0.1241), (0.1951, 0.1009, -0.25), (0.2068, 0.09836, -0.0625), (0.2485, 0.1177, -0.4988), (0.2899, 0.09995, -0.254), (-0.01939, 0.1752, -0.4977), (0.1775, 0.1047, -0.03125), (0.5424, 0.04913, -0.7491), (0.1481, 0.1111, -0.25), (0.3251, 0.07856, -0.3753), (0.2194, 0.09995, -0.375), (0.1599, 0.1088, -0.125), (0.242, 0.09071, 0.0), (0.0612, 0.1315, -0.25), (0.5425, 0.05671, -0.5018), (0.2196, 0.1011, -0.6251), (0.1989, 0.1108, -0.752), (1.0, -4.371e-08, -1.0), (0.7601, 0.009549, -1.0), (0.5394, 0.03472, -1.0), (0.3359, 0.07031, -1.0), (0.1481, 0.1111, -1.0), (-0.02575, 0.1519, -1.0), (-0.1875, 0.1875, -1.0), (-0.3388, 0.2127, -1.0), (-0.4815, 0.2222, -1.0), (-0.6172, 0.2109, -1.0), (-0.7477, 0.1736, -1.0), (-0.8747, 0.105, -1.0), (-1.0, -4.371e-08, -1.0), (1.0, 0.0, 0.0), (0.7601, 0.009549, 0.0), (0.5394, 0.03472, 0.0), (0.3359, 0.07031, 0.0), (0.1481, 0.1111, 0.0), (-0.02575, 0.1519, 0.0), (-0.1875, 0.1875, 0.0), (-0.3388, 0.2127, 0.0), (-0.4815, 0.2222, 0.0), (-0.6172, 0.2109, 0.0), (-0.7477, 0.1736, 0.0), (-0.8747, 0.105, 0.0), (-1.0, 0.0, 0.0)], [], [(177, 149, 226), (0, 848, 24), (210, 843, 772), (775, 747, 949), (204, 130, 523), (194, 951, 192), (276, 8, 928), (26, 231, 887), (2, 781, 914), (956, 900, 846), (58, 5, 842), (416, 780, 923), (93, 928, 35), (14, 537, 180), (6, 842, 809), (6, 54, 24), (7, 809, 842), (7, 885, 276), (180, 88, 57), (37, 13, 19), (51, 22, 63), (14, 5, 537), (22, 537, 15), (20, 21, 15), (740, 626, 615), (33, 983, 768), (9, 132, 32), (9, 38, 23), (10, 132, 84), (792, 733, 918), (0, 59, 66), (201, 929, 200), (928, 148, 35), (40, 4, 848), (12, 70, 27), (238, 652, 910), (12, 132, 23), (13, 92, 19), (196, 891, 834), (199, 159, 184), (54, 93, 24), (327, 79, 25), (37, 53, 40), (16, 83, 69), (16, 65, 72), (17, 66, 36), (740, 615, 576), (18, 94, 41), (18, 92, 36), (276, 850, 8), (19, 92, 41), (163, 901, 917), (827, 160, 933), (37, 41, 34), (21, 52, 25), (11, 40, 20), (40, 11, 4), (792, 755, 426), (23, 42, 70), (38, 9, 32), (7, 2, 885), (55, 0, 24), (71, 284, 758), (25, 79, 91), (25, 52, 70), (168, 937, 188), (20, 84, 52), (27, 52, 84), (28, 132, 34), (28, 43, 31), (43, 28, 34), (31, 82, 32), (82, 31, 43), (152, 991, 143), (32, 68, 38), (132, 27, 84), (1006, 47, 48), (40, 84, 20), (66, 59, 783), (40, 848, 37), (83, 16, 72), (36, 45, 94), (70, 12, 23), (58, 4, 11), (132, 10, 34), (22, 91, 63), (68, 32, 82), (38, 162, 42), (39, 1005, 82), (39, 94, 45), (92, 13, 37), (41, 94, 43), (141, 111, 115), (162, 38, 68), (70, 327, 25), (43, 94, 82), (775, 947, 850), (194, 988, 951), (892, 752, 857), (44, 1005, 66), (44, 783, 48), (33, 819, 822), (94, 39, 82), (817, 910, 643), (84, 53, 10), (220, 272, 302), (46, 68, 82), (46, 1005, 49), (47, 1005, 48), (48, 933, 1006), (302, 272, 331), (865, 972, 638), (783, 44, 66), (49, 1004, 68), (160, 827, 35), (2, 26, 887), (192, 951, 878), (51, 75, 81), (79, 327, 56), (231, 1, 843), (196, 938, 906), (22, 21, 91), (426, 983, 822), (6, 848, 4), (6, 4, 842), (175, 222, 197), (159, 644, 787), (64, 170, 560), (56, 83, 79), (51, 81, 88), (178, 57, 88), (8, 850, 947), (834, 952, 819), (175, 57, 178), (60, 295, 178), (60, 176, 878), (61, 155, 73), (61, 108, 74), (22, 180, 537), (806, 801, 756), (956, 422, 900), (92, 18, 41), (62, 109, 67), (168, 908, 195), (808, 839, 984), (76, 155, 77), (808, 984, 764), (75, 51, 63), (2, 887, 781), (63, 79, 72), (865, 932, 972), (426, 795, 983), (65, 67, 75), (771, 892, 900), (93, 827, 24), (128, 64, 89), (60, 178, 50), (0, 17, 92), (175, 180, 57), (901, 220, 302), (81, 75, 67), (155, 61, 74), (2, 923, 26), (416, 7, 842), (792, 426, 879), (67, 109, 85), (783, 55, 24), (159, 754, 184), (327, 70, 56), (22, 88, 180), (867, 732, 758), (72, 79, 83), (5, 15, 537), (65, 16, 69), (108, 61, 73), (1, 923, 780), (76, 65, 69), (77, 155, 107), (121, 560, 126), (562, 623, 625), (210, 188, 937), (992, 185, 154), (917, 954, 929), (81, 67, 459), (86, 115, 111), (80, 109, 107), (819, 952, 822), (1005, 44, 48), (43, 34, 41), (62, 77, 109), (195, 906, 788), (69, 83, 73), (416, 923, 2), (45, 36, 66), (792, 918, 774), (50, 178, 81), (5, 58, 15), (58, 11, 15), (85, 89, 459), (67, 85, 459), (87, 117, 107), (917, 202, 888), (302, 331, 699), (109, 77, 107), (63, 72, 65), (918, 736, 767), (819, 871, 938), (63, 91, 79), (175, 197, 180), (37, 34, 10), (89, 85, 80), (54, 6, 809), (55, 783, 59), (92, 17, 36), (901, 163, 220), (1005, 39, 45), (892, 931, 752), (1005, 45, 66), (42, 23, 38), (162, 73, 83), (146, 921, 161), (210, 988, 188), (73, 162, 108), (256, 523, 517), (2, 914, 885), (91, 21, 25), (882, 33, 768), (128, 80, 107), (792, 932, 977), (867, 284, 749), (938, 196, 834), (854, 911, 905), (783, 24, 827), (363, 155, 86), (22, 15, 21), (71, 744, 731), (363, 111, 87), (95, 128, 107), (159, 199, 901), (956, 202, 422), (817, 641, 640), (188, 964, 908), (792, 977, 733), (153, 449, 699), (95, 117, 100), (96, 141, 124), (96, 142, 104), (97, 167, 136), (97, 138, 129), (98, 113, 118), (98, 167, 112), (548, 175, 878), (523, 127, 350), (99, 128, 100), (99, 171, 119), (100, 117, 104), (101, 141, 115), (101, 150, 113), (834, 891, 880), (102, 139, 136), (102, 167, 105), (103, 140, 124), (416, 14, 780), (103, 141, 106), (142, 96, 124), (104, 117, 111), (284, 71, 731), (105, 167, 118), (882, 896, 788), (983, 795, 778), (882, 788, 871), (68, 46, 49), (105, 114, 139), (106, 135, 140), (106, 141, 112), (117, 87, 111), (983, 778, 828), (178, 878, 175), (231, 210, 937), (155, 74, 86), (108, 131, 116), (65, 76, 62), (117, 95, 107), (771, 793, 811), (115, 86, 116), (112, 167, 135), (112, 141, 113), (150, 101, 115), (167, 97, 129), (114, 143, 139), (928, 8, 947), (854, 148, 911), (426, 822, 968), (132, 12, 27), (141, 104, 111), (142, 100, 104), (155, 87, 107), (131, 108, 162), (116, 152, 150), (142, 99, 100), (114, 105, 118), (744, 71, 758), (882, 765, 816), (193, 3, 887), (119, 147, 181), (284, 731, 693), (449, 153, 973), (121, 90, 560), (121, 126, 760), (198, 121, 760), (64, 560, 90), (163, 929, 220), (127, 523, 259), (130, 259, 523), (122, 138, 216), (123, 455, 151), (123, 164, 439), (302, 699, 644), (85, 109, 80), (167, 102, 136), (795, 984, 773), (116, 74, 108), (167, 98, 118), (147, 125, 181), (652, 238, 640), (172, 563, 161), (138, 97, 136), (134, 179, 174), (0, 66, 17), (99, 64, 128), (65, 62, 67), (127, 232, 350), (148, 947, 859), (120, 137, 439), (172, 760, 126), (193, 937, 195), (53, 84, 40), (0, 37, 848), (26, 923, 1), (174, 129, 138), (33, 882, 819), (842, 5, 14), (113, 98, 112), (887, 823, 781), (120, 439, 164), (141, 101, 113), (99, 142, 171), (137, 185, 439), (203, 530, 256), (144, 136, 139), (139, 154, 144), (141, 103, 124), (118, 113, 150), (854, 160, 35), (142, 124, 171), (143, 118, 150), (140, 103, 106), (882, 868, 896), (238, 817, 640), (865, 961, 941), (197, 222, 1), (119, 171, 147), (155, 69, 73), (134, 174, 147), (146, 161, 157), (111, 363, 86), (808, 751, 839), (563, 133, 181), (140, 135, 179), (119, 173, 170), (146, 157, 156), (159, 787, 754), (134, 147, 171), (882, 816, 868), (144, 154, 185), (172, 161, 232), (151, 455, 158), (202, 917, 422), (185, 137, 144), (455, 123, 439), (272, 517, 331), (867, 763, 769), (188, 988, 964), (172, 133, 563), (153, 981, 973), (147, 122, 125), (854, 905, 933), (530, 523, 256), (93, 35, 827), (933, 48, 783), (148, 859, 911), (124, 140, 171), (159, 901, 302), (159, 302, 644), (172, 232, 259), (52, 27, 70), (132, 28, 31), (150, 115, 116), (177, 546, 146), (90, 50, 89), (560, 173, 133), (517, 350, 182), (132, 31, 32), (141, 96, 104), (134, 171, 140), (560, 170, 173), (179, 134, 140), (1005, 46, 82), (900, 199, 184), (956, 880, 888), (449, 644, 699), (201, 272, 220), (132, 9, 23), (185, 992, 439), (162, 1004, 131), (172, 126, 133), (143, 114, 118), (426, 755, 795), (128, 95, 100), (33, 822, 983), (937, 193, 231), (197, 1, 780), (90, 89, 64), (3, 896, 887), (160, 854, 933), (210, 772, 951), (90, 60, 50), (143, 150, 152), (149, 177, 146), (50, 459, 89), (834, 819, 938), (210, 951, 988), (867, 758, 284), (197, 14, 180), (178, 88, 81), (76, 69, 155), (157, 563, 181), (90, 198, 60), (51, 88, 22), (121, 198, 90), (143, 991, 154), (599, 629, 78), (152, 116, 131), (517, 523, 350), (187, 648, 641), (896, 3, 195), (187, 316, 648), (60, 878, 295), (190, 929, 964), (232, 127, 259), (192, 878, 176), (7, 416, 2), (195, 908, 906), (908, 168, 188), (272, 201, 200), (193, 887, 231), (202, 956, 888), (192, 176, 198), (189, 272, 200), (192, 198, 204), (194, 204, 203), (190, 964, 988), (937, 168, 195), (193, 195, 3), (555, 122, 216), (817, 930, 641), (178, 295, 878), (26, 1, 231), (517, 182, 331), (929, 201, 220), (153, 331, 321), (155, 363, 87), (775, 949, 947), (7, 276, 809), (887, 896, 823), (94, 18, 36), (231, 843, 210), (530, 203, 204), (199, 900, 901), (795, 773, 778), (130, 760, 259), (272, 256, 517), (119, 181, 173), (526, 217, 482), (0, 92, 37), (610, 570, 78), (548, 222, 175), (901, 422, 917), (610, 78, 629), (135, 106, 112), (578, 206, 979), (194, 192, 204), (417, 477, 561), (485, 557, 454), (404, 374, 425), (425, 484, 404), (526, 206, 472), (404, 370, 374), (53, 37, 10), (404, 541, 370), (135, 167, 179), (557, 485, 484), (485, 454, 464), (956, 638, 880), (425, 557, 484), (795, 774, 984), (564, 478, 542), (404, 484, 541), (564, 456, 478), (276, 885, 850), (557, 425, 454), (542, 29, 207), (485, 464, 456), (526, 482, 531), (564, 531, 468), (485, 468, 484), (526, 472, 217), (526, 542, 207), (83, 42, 162), (153, 321, 981), (542, 490, 29), (417, 487, 294), (64, 99, 170), (189, 203, 256), (526, 531, 542), (60, 198, 176), (130, 204, 198), (417, 561, 524), (771, 811, 892), (771, 900, 184), (417, 294, 477), (130, 198, 760), (578, 565, 225), (771, 779, 793), (56, 70, 42), (222, 843, 1), (206, 526, 207), (93, 54, 809), (425, 400, 454), (564, 542, 531), (76, 77, 62), (599, 619, 606), (599, 78, 607), (865, 638, 961), (599, 622, 629), (197, 780, 14), (548, 843, 222), (578, 205, 206), (0, 55, 59), (562, 583, 565), (610, 629, 209), (599, 607, 619), (562, 625, 583), (272, 189, 256), (68, 1004, 162), (991, 152, 131), (808, 764, 861), (195, 788, 896), (740, 576, 746), (795, 755, 774), (284, 693, 913), (426, 968, 879), (190, 200, 929), (891, 196, 906), (638, 972, 880), (548, 772, 843), (184, 754, 779), (817, 238, 910), (187, 641, 930), (929, 163, 917), (153, 699, 331), (148, 854, 35), (819, 882, 871), (806, 646, 801), (771, 184, 779), (892, 811, 931), (203, 189, 200), (918, 767, 764), (578, 225, 205), (99, 119, 170), (867, 769, 732), (918, 733, 736), (917, 891, 954), (792, 774, 755), (918, 764, 774), (523, 530, 204), (74, 116, 86), (50, 81, 459), (422, 901, 900), (806, 756, 811), (139, 102, 105), (89, 80, 128), (154, 139, 143), (133, 126, 560), (183, 336, 214), (475, 230, 550), (37, 19, 41), (93, 809, 928), (148, 928, 947), (449, 930, 211), (419, 30, 322), (993, 218, 992), (63, 65, 75), (164, 123, 151), (416, 842, 14), (20, 52, 21), (11, 20, 15), (644, 449, 787), (642, 466, 418), (994, 796, 993), (191, 161, 921), (191, 540, 350), (179, 129, 174), (120, 149, 555), (120, 216, 144), (179, 167, 129), (415, 419, 354), (306, 158, 455), (276, 928, 809), (226, 186, 214), (304, 322, 421), (122, 174, 138), (147, 174, 122), (125, 122, 555), (322, 304, 434), (120, 164, 149), (144, 216, 136), (322, 30, 421), (120, 555, 216), (213, 208, 467), (125, 157, 181), (211, 930, 817), (418, 852, 796), (145, 164, 165), (336, 423, 434), (145, 226, 149), (731, 299, 340), (164, 151, 158), (164, 145, 149), (161, 191, 232), (156, 149, 146), (760, 172, 259), (146, 546, 921), (58, 842, 4), (158, 306, 165), (149, 156, 555), (749, 284, 977), (546, 177, 226), (439, 992, 455), (563, 157, 161), (125, 156, 157), (216, 138, 136), (165, 306, 166), (166, 186, 226), (166, 306, 169), (169, 300, 186), (169, 306, 218), (466, 852, 418), (30, 648, 421), (540, 467, 321), (992, 154, 991), (83, 56, 42), (208, 336, 434), (546, 213, 921), (304, 973, 981), (796, 994, 851), (30, 852, 466), (182, 350, 321), (322, 423, 354), (183, 300, 354), (183, 214, 186), (336, 183, 354), (213, 214, 336), (226, 165, 166), (423, 336, 354), (213, 336, 208), (434, 981, 467), (213, 467, 921), (190, 988, 194), (232, 191, 350), (796, 852, 993), (200, 190, 194), (415, 993, 789), (194, 203, 200), (284, 913, 977), (211, 754, 787), (186, 166, 169), (183, 186, 300), (217, 489, 482), (419, 322, 354), (120, 144, 137), (218, 306, 992), (213, 546, 214), (497, 624, 623), (224, 593, 549), (224, 476, 227), (772, 548, 951), (476, 224, 549), (227, 550, 230), (226, 145, 165), (550, 227, 476), (173, 181, 133), (125, 555, 156), (471, 515, 428), (427, 280, 443), (467, 208, 434), (347, 394, 349), (389, 279, 234), (386, 420, 388), (241, 283, 282), (241, 360, 278), (242, 315, 273), (242, 275, 254), (243, 265, 264), (243, 342, 260), (244, 337, 338), (244, 315, 271), (245, 305, 301), (245, 337, 269), (246, 287, 278), (246, 360, 253), (247, 266, 263), (247, 360, 249), (249, 360, 282), (249, 267, 266), (250, 342, 263), (250, 268, 261), (473, 475, 470), (360, 247, 263), (287, 246, 253), (315, 242, 254), (305, 245, 269), (266, 247, 249), (342, 250, 261), (280, 237, 443), (283, 241, 278), (280, 427, 330), (420, 386, 453), (394, 486, 349), (386, 515, 453), (265, 243, 260), (279, 389, 536), (279, 486, 234), (419, 415, 789), (394, 347, 239), (307, 239, 430), (307, 486, 394), (337, 244, 271), (449, 211, 787), (471, 524, 453), (191, 467, 540), (304, 316, 973), (981, 321, 467), (466, 642, 648), (187, 930, 973), (851, 418, 796), (191, 921, 467), (164, 158, 165), (218, 993, 300), (515, 471, 453), (470, 475, 525), (548, 878, 951), (239, 307, 394), (593, 224, 227), (593, 227, 230), (6, 24, 848), (626, 740, 693), (350, 540, 321), (562, 578, 617), (331, 182, 321), (419, 789, 30), (546, 226, 214), (415, 354, 300), (626, 693, 731), (316, 187, 973), (300, 993, 415), (304, 421, 316), (455, 992, 306), (423, 322, 434), (449, 973, 930), (300, 169, 218), (316, 421, 648), (30, 789, 852), (304, 981, 434), (418, 851, 642), (30, 466, 648), (298, 379, 399), (343, 320, 311), (312, 332, 296), (739, 759, 621), (735, 759, 860), (839, 812, 971), (365, 400, 462), (767, 740, 745), (518, 442, 444), (650, 639, 840), (1009, 632, 633), (749, 932, 865), (639, 683, 840), (793, 643, 646), (968, 637, 879), (392, 339, 341), (1011, 507, 1012), (637, 952, 834), (637, 972, 879), (619, 596, 598), (731, 744, 299), (448, 433, 436), (597, 585, 587), (445, 479, 474), (458, 567, 441), (616, 739, 621), (574, 633, 967), (967, 632, 902), (632, 967, 633), (902, 627, 943), (310, 396, 401), (620, 1009, 633), (631, 1008, 958), (630, 1009, 635), (1009, 611, 614), (573, 628, 603), (233, 766, 617), (581, 497, 623), (628, 902, 970), (621, 600, 616), (744, 758, 732), (604, 797, 808), (627, 902, 632), (943, 614, 958), (698, 299, 744), (622, 599, 618), (565, 588, 589), (704, 802, 602), (625, 743, 719), (734, 987, 616), (572, 734, 600), (719, 583, 625), (598, 872, 606), (872, 621, 609), (574, 967, 612), (838, 797, 618), (616, 987, 739), (596, 607, 634), (838, 606, 872), (997, 533, 525), (340, 624, 497), (693, 740, 736), (574, 734, 571), (766, 581, 617), (833, 639, 696), (872, 609, 797), (749, 977, 932), (597, 579, 585), (602, 655, 716), (606, 838, 618), (340, 299, 624), (622, 618, 746), (625, 623, 624), (614, 943, 627), (958, 611, 631), (821, 695, 704), (572, 594, 734), (613, 886, 785), (970, 603, 628), (612, 967, 628), (600, 621, 598), (611, 958, 614), (611, 1009, 631), (766, 233, 622), (886, 613, 970), (497, 581, 615), (621, 759, 609), (576, 581, 766), (609, 759, 735), (860, 601, 803), (618, 604, 746), (633, 595, 620), (568, 996, 475), (212, 815, 225), (209, 207, 610), (575, 571, 734), (604, 861, 746), (808, 735, 751), (759, 608, 860), (735, 808, 797), (698, 602, 299), (603, 970, 613), (628, 573, 612), (693, 736, 913), (602, 624, 299), (601, 860, 608), (601, 982, 803), (618, 797, 604), (513, 594, 634), (600, 734, 616), (797, 609, 735), (474, 496, 528), (711, 636, 721), (987, 613, 785), (375, 332, 312), (598, 621, 872), (597, 635, 620), (596, 572, 598), (486, 430, 234), (574, 612, 987), (767, 736, 740), (734, 574, 987), (620, 586, 597), (574, 595, 633), (575, 814, 571), (590, 559, 558), (741, 589, 636), (565, 583, 582), (739, 785, 608), (595, 577, 586), (480, 431, 420), (635, 532, 630), (510, 575, 513), (516, 510, 513), (476, 549, 591), (636, 223, 721), (588, 636, 589), (565, 499, 225), (594, 596, 634), (814, 501, 577), (225, 219, 549), (587, 635, 597), (480, 345, 498), (413, 399, 367), (479, 543, 474), (586, 620, 595), (735, 860, 751), (488, 492, 567), (814, 502, 579), (414, 387, 451), (1010, 538, 535), (554, 544, 580), (209, 206, 207), (583, 719, 721), (996, 741, 711), (582, 721, 223), (585, 502, 584), (579, 597, 586), (441, 435, 479), (743, 704, 719), (606, 619, 598), (217, 294, 489), (586, 501, 579), (574, 571, 814), (717, 732, 853), (575, 734, 594), (228, 593, 212), (501, 586, 577), (501, 814, 579), (502, 585, 579), (502, 814, 584), (574, 814, 577), (587, 511, 508), (860, 803, 856), (573, 987, 612), (802, 704, 743), (572, 600, 598), (996, 568, 741), (572, 596, 594), (741, 591, 589), (593, 230, 551), (435, 441, 567), (587, 558, 635), (513, 575, 594), (489, 487, 469), (491, 1011, 1010), (607, 519, 634), (764, 984, 774), (590, 521, 544), (634, 504, 483), (511, 587, 585), (1010, 527, 491), (1009, 614, 627), (516, 513, 483), (553, 215, 229), (570, 610, 29), (570, 607, 78), (570, 519, 607), (510, 814, 575), (562, 565, 578), (550, 568, 475), (435, 457, 543), (987, 603, 613), (483, 513, 634), (510, 516, 584), (509, 535, 590), (510, 584, 814), (212, 545, 592), (342, 257, 360), (590, 556, 509), (566, 556, 544), (554, 457, 492), (797, 838, 872), (270, 255, 261), (567, 460, 527), (508, 580, 544), (528, 534, 490), (591, 219, 499), (475, 996, 997), (402, 290, 318), (456, 464, 494), (638, 956, 961), (378, 266, 267), (528, 496, 534), (767, 861, 764), (468, 485, 564), (512, 997, 998), (623, 562, 617), (509, 552, 488), (340, 497, 615), (554, 585, 584), (532, 1010, 630), (539, 436, 438), (554, 511, 585), (581, 623, 617), (1010, 535, 488), (535, 509, 488), (508, 500, 554), (590, 506, 559), (477, 553, 561), (554, 492, 552), (568, 550, 741), (538, 590, 535), (538, 1010, 532), (491, 448, 539), (251, 324, 353), (441, 529, 437), (553, 229, 561), (364, 333, 334), (473, 551, 230), (543, 520, 496), (997, 525, 475), (815, 477, 294), (351, 235, 252), (566, 514, 556), (768, 828, 940), (567, 458, 444), (478, 528, 490), (217, 472, 294), (754, 211, 817), (982, 608, 785), (554, 584, 516), (435, 543, 479), (861, 745, 746), (508, 521, 558), (576, 615, 581), (460, 491, 527), (554, 514, 566), (552, 492, 488), (605, 490, 534), (545, 551, 592), (478, 490, 542), (1011, 401, 507), (489, 569, 482), (860, 856, 751), (556, 590, 544), (554, 552, 509), (417, 428, 487), (294, 487, 489), (558, 587, 508), (635, 559, 532), (559, 635, 558), (532, 506, 538), (429, 368, 395), (602, 708, 835), (1013, 311, 1000), (749, 941, 867), (310, 1011, 465), (987, 573, 603), (496, 483, 504), (370, 522, 374), (527, 1010, 488), (997, 512, 533), (406, 427, 110), (495, 438, 518), (605, 519, 570), (521, 590, 558), (521, 508, 544), (514, 509, 556), (554, 509, 514), (506, 532, 559), (506, 590, 538), (465, 1011, 491), (505, 508, 511), (454, 547, 464), (504, 634, 519), (464, 547, 494), (733, 977, 736), (495, 403, 438), (465, 447, 310), (500, 508, 505), (554, 505, 511), (839, 773, 984), (698, 717, 708), (525, 229, 470), (328, 463, 332), (1009, 620, 635), (520, 516, 483), (567, 527, 488), (223, 636, 588), (580, 508, 554), (379, 367, 399), (615, 626, 340), (565, 223, 588), (490, 570, 29), (207, 29, 610), (468, 569, 484), (503, 481, 569), (740, 746, 745), (486, 536, 410), (822, 952, 968), (534, 496, 504), (235, 240, 452), (476, 741, 550), (569, 481, 484), (576, 622, 746), (481, 503, 443), (205, 472, 206), (437, 518, 444), (461, 445, 547), (717, 744, 732), (482, 569, 531), (743, 625, 624), (619, 607, 596), (481, 541, 484), (524, 345, 453), (428, 110, 487), (468, 531, 569), (457, 520, 543), (539, 438, 447), (751, 856, 839), (759, 739, 608), (637, 834, 972), (233, 617, 209), (591, 741, 476), (463, 367, 379), (474, 543, 496), (489, 469, 569), (499, 589, 591), (417, 524, 428), (574, 577, 595), (225, 228, 212), (637, 968, 952), (475, 473, 230), (982, 601, 608), (524, 525, 533), (717, 853, 708), (932, 792, 879), (695, 821, 716), (445, 474, 494), (519, 605, 504), (605, 570, 490), (605, 534, 504), (539, 465, 491), (721, 582, 583), (457, 516, 520), (494, 474, 528), (435, 567, 492), (437, 458, 441), (698, 708, 602), (461, 529, 445), (1009, 627, 632), (456, 564, 485), (456, 494, 478), (494, 528, 478), (512, 431, 533), (554, 500, 505), (622, 233, 629), (380, 383, 369), (361, 283, 286), (447, 403, 429), (317, 375, 312), (554, 516, 457), (554, 566, 544), (833, 696, 654), (358, 412, 410), (503, 569, 469), (382, 462, 400), (458, 437, 444), (448, 491, 460), (999, 398, 998), (834, 880, 972), (406, 452, 240), (447, 465, 539), (441, 479, 529), (567, 444, 460), (902, 628, 967), (445, 494, 547), (524, 533, 498), (460, 442, 448), (515, 386, 388), (443, 541, 481), (442, 460, 444), (236, 349, 346), (293, 281, 330), (529, 479, 445), (739, 987, 785), (235, 293, 240), (446, 1012, 507), (518, 433, 442), (357, 413, 367), (362, 409, 293), (436, 518, 438), (436, 539, 448), (407, 239, 347), (342, 255, 262), (424, 288, 393), (435, 492, 457), (433, 518, 436), (433, 448, 442), (413, 381, 292), (348, 252, 356), (463, 379, 332), (396, 384, 391), (365, 493, 461), (409, 281, 293), (429, 310, 447), (515, 388, 387), (406, 428, 515), (237, 280, 330), (430, 414, 234), (382, 400, 425), (411, 382, 425), (382, 411, 298), (401, 1011, 310), (370, 541, 237), (498, 533, 480), (443, 237, 541), (359, 346, 349), (402, 334, 303), (432, 493, 365), (414, 430, 239), (370, 318, 522), (389, 451, 420), (391, 366, 376), (414, 407, 387), (234, 451, 389), (411, 397, 298), (348, 285, 286), (406, 515, 452), (235, 452, 407), (373, 446, 440), (229, 525, 561), (393, 392, 424), (383, 529, 493), (599, 606, 618), (602, 835, 655), (503, 110, 443), (406, 240, 427), (515, 387, 452), (252, 348, 351), (998, 410, 512), (228, 225, 549), (512, 389, 420), (215, 470, 229), (403, 495, 429), (403, 447, 438), (380, 384, 408), (461, 493, 529), (235, 407, 252), (424, 446, 373), (318, 290, 522), (310, 390, 396), (408, 390, 395), (237, 330, 318), (410, 998, 358), (380, 495, 518), (507, 371, 440), (392, 1012, 446), (401, 391, 507), (291, 333, 319), (395, 310, 429), (328, 339, 357), (285, 348, 356), (380, 395, 368), (512, 536, 389), (297, 397, 411), (407, 346, 356), (391, 401, 396), (383, 493, 369), (390, 310, 395), (390, 408, 396), (839, 971, 773), (298, 399, 292), (333, 291, 326), (281, 402, 318), (380, 368, 495), (308, 317, 312), (815, 212, 477), (407, 236, 346), (381, 366, 384), (453, 480, 420), (366, 391, 384), (384, 396, 408), (486, 307, 430), (524, 561, 525), (312, 296, 344), (365, 461, 547), (380, 369, 381), (412, 486, 410), (626, 731, 340), (380, 518, 437), (413, 373, 381), (298, 292, 462), (209, 617, 979), (463, 357, 367), (493, 432, 369), (332, 379, 397), (376, 507, 391), (314, 332, 397), (365, 377, 400), (329, 337, 344), (428, 406, 110), (366, 381, 376), (341, 323, 325), (377, 454, 400), (361, 285, 359), (440, 446, 507), (446, 424, 392), (324, 319, 353), (383, 437, 529), (380, 408, 395), (371, 381, 440), (342, 243, 264), (380, 381, 384), (368, 429, 495), (381, 371, 376), (371, 507, 376), (348, 355, 351), (522, 297, 374), (292, 365, 462), (454, 377, 547), (377, 365, 547), (380, 437, 383), (289, 339, 328), (364, 355, 353), (999, 378, 398), (407, 414, 239), (361, 282, 283), (1012, 341, 343), (359, 998, 361), (486, 279, 536), (358, 998, 359), (209, 979, 206), (375, 317, 328), (292, 381, 369), (551, 221, 593), (815, 205, 225), (332, 375, 328), (839, 856, 812), (337, 301, 308), (431, 480, 533), (352, 275, 320), (313, 317, 305), (359, 356, 346), (536, 512, 410), (486, 412, 349), (349, 358, 359), (565, 589, 499), (388, 451, 387), (576, 766, 622), (281, 409, 334), (407, 356, 252), (348, 286, 248), (385, 291, 319), (313, 325, 323), (450, 344, 296), (360, 241, 282), (343, 1013, 1012), (343, 352, 320), (338, 385, 315), (320, 270, 274), (341, 1012, 392), (999, 274, 378), (339, 392, 357), (291, 385, 326), (357, 393, 288), (337, 308, 344), (352, 343, 325), (385, 335, 315), (281, 318, 330), (317, 309, 289), (470, 215, 551), (303, 326, 450), (329, 344, 326), (833, 689, 642), (314, 296, 332), (392, 393, 357), (235, 351, 293), (311, 999, 1000), (602, 821, 704), (314, 397, 297), (315, 244, 338), (251, 277, 324), (212, 593, 221), (351, 355, 362), (309, 323, 289), (325, 343, 341), (248, 251, 353), (325, 271, 352), (333, 364, 319), (317, 289, 328), (323, 341, 339), (339, 289, 323), (303, 450, 290), (335, 385, 319), (629, 233, 209), (349, 236, 347), (301, 305, 308), (317, 308, 305), (398, 267, 282), (398, 361, 998), (374, 411, 425), (290, 314, 297), (314, 450, 296), (290, 450, 314), (323, 309, 313), (405, 257, 264), (324, 335, 319), (311, 1013, 343), (325, 313, 305), (385, 338, 329), (364, 353, 319), (292, 369, 432), (451, 234, 414), (240, 330, 427), (345, 480, 453), (328, 357, 463), (334, 362, 364), (303, 333, 326), (308, 312, 344), (288, 424, 373), (385, 329, 326), (298, 397, 379), (382, 298, 462), (297, 411, 374), (309, 317, 313), (344, 450, 326), (320, 999, 311), (362, 355, 364), (413, 292, 399), (348, 248, 355), (402, 303, 290), (357, 288, 413), (293, 351, 362), (338, 337, 329), (451, 388, 420), (303, 334, 333), (356, 359, 285), (292, 432, 365), (373, 440, 381), (288, 373, 413), (290, 297, 522), (431, 512, 420), (251, 372, 287), (372, 278, 287), (409, 362, 334), (285, 361, 286), (768, 765, 882), (283, 372, 286), (360, 263, 342), (281, 334, 402), (282, 361, 398), (593, 228, 549), (277, 264, 265), (815, 472, 205), (496, 520, 483), (698, 744, 717), (251, 405, 277), (278, 372, 283), (636, 711, 741), (248, 353, 355), (268, 263, 266), (405, 253, 257), (325, 269, 271), (324, 265, 273), (274, 999, 320), (274, 261, 268), (324, 258, 335), (337, 245, 301), (352, 254, 275), (273, 260, 262), (270, 320, 275), (269, 337, 271), (269, 325, 305), (268, 378, 274), (275, 262, 270), (248, 372, 251), (267, 398, 378), (267, 249, 282), (266, 378, 268), (315, 258, 273), (265, 324, 277), (219, 225, 499), (264, 277, 405), (592, 551, 553), (212, 553, 477), (315, 254, 271), (262, 275, 273), (268, 250, 263), (261, 274, 270), (260, 342, 262), (260, 273, 265), (258, 324, 273), (258, 315, 335), (257, 342, 264), (360, 246, 278), (255, 342, 261), (255, 270, 262), (254, 352, 271), (275, 242, 273), (253, 360, 257), (253, 405, 287), (240, 293, 330), (212, 592, 553), (407, 347, 236), (251, 287, 405), (219, 591, 549), (215, 553, 551), (545, 212, 221), (565, 582, 223), (248, 286, 372), (503, 487, 110), (749, 865, 941), (815, 294, 472), (551, 545, 221), (551, 473, 470), (767, 745, 861), (624, 802, 743), (821, 602, 716), (802, 624, 602), (578, 979, 617), (524, 471, 428), (407, 452, 387), (503, 469, 487), (370, 237, 318), (345, 524, 498), (604, 808, 861), (427, 443, 110), (412, 358, 349), (681, 705, 691), (695, 716, 655), (729, 665, 712), (710, 663, 679), (798, 666, 669), (677, 798, 832), (805, 671, 673), (676, 996, 730), (675, 995, 676), (682, 805, 705), (675, 730, 705), (674, 798, 677), (768, 983, 828), (729, 661, 678), (673, 995, 675), (673, 705, 805), (677, 670, 674), (671, 995, 673), (671, 805, 710), (656, 686, 691), (670, 677, 672), (684, 728, 703), (670, 995, 674), (694, 719, 702), (685, 684, 826), (689, 641, 648), (703, 706, 707), (669, 724, 832), (721, 726, 711), (668, 798, 674), (648, 642, 689), (649, 707, 990), (656, 826, 659), (687, 720, 805), (667, 798, 678), (652, 650, 658), (727, 690, 718), (666, 798, 667), (996, 711, 730), (666, 723, 669), (995, 662, 674), (847, 706, 855), (665, 729, 680), (726, 709, 711), (722, 692, 709), (664, 995, 671), (664, 710, 679), (679, 660, 668), (663, 710, 720), (662, 995, 664), (662, 679, 674), (688, 697, 702), (661, 729, 712), (660, 679, 663), (660, 729, 668), (726, 722, 709), (684, 703, 707), (643, 910, 646), (883, 677, 832), (658, 651, 897), (645, 713, 725), (692, 722, 727), (658, 713, 645), (692, 727, 718), (768, 950, 765), (810, 714, 784), (647, 720, 687), (950, 768, 940), (695, 655, 835), (692, 718, 691), (704, 695, 688), (720, 680, 729), (789, 993, 852), (647, 686, 680), (686, 647, 687), (695, 855, 703), (728, 697, 688), (691, 705, 692), (851, 833, 642), (645, 700, 869), (719, 694, 721), (649, 700, 686), (653, 840, 748), (728, 685, 697), (707, 784, 714), (710, 664, 671), (826, 718, 690), (679, 668, 674), (686, 700, 723), (700, 724, 723), (695, 703, 728), (833, 851, 639), (723, 666, 667), (700, 725, 724), (748, 840, 701), (730, 692, 705), (805, 682, 687), (810, 715, 801), (685, 690, 697), (729, 663, 720), (651, 658, 645), (679, 662, 664), (709, 730, 711), (690, 685, 826), (652, 658, 910), (686, 681, 691), (659, 649, 686), (700, 990, 869), (683, 994, 701), (701, 994, 807), (640, 696, 652), (995, 670, 672), (684, 707, 659), (728, 684, 685), (657, 726, 694), (729, 678, 798), (801, 715, 804), (728, 688, 695), (705, 673, 675), (730, 675, 676), (707, 714, 990), (694, 726, 721), (686, 665, 680), (793, 646, 806), (748, 701, 807), (826, 656, 718), (686, 667, 678), (883, 672, 677), (657, 702, 697), (724, 669, 723), (720, 710, 805), (690, 727, 726), (715, 784, 804), (705, 681, 682), (686, 661, 712), (684, 659, 826), (651, 869, 897), (686, 723, 667), (704, 702, 719), (702, 657, 694), (869, 651, 645), (704, 688, 702), (706, 847, 784), (720, 647, 680), (729, 660, 663), (722, 726, 727), (726, 657, 697), (708, 855, 835), (730, 709, 692), (656, 659, 686), (640, 654, 696), (707, 706, 784), (656, 691, 718), (810, 784, 715), (686, 712, 665), (686, 682, 681), (756, 804, 931), (799, 893, 750), (807, 994, 883), (886, 770, 785), (903, 800, 926), (791, 820, 782), (817, 643, 779), (912, 881, 986), (798, 668, 729), (829, 907, 898), (652, 696, 650), (778, 940, 828), (844, 969, 974), (845, 825, 978), (883, 832, 807), (857, 752, 961), (936, 761, 909), (886, 927, 935), (783, 827, 933), (864, 903, 946), (813, 962, 965), (891, 888, 880), (862, 646, 897), (845, 849, 825), (911, 894, 905), (824, 920, 907), (786, 1007, 916), (750, 916, 791), (859, 907, 911), (777, 975, 849), (777, 971, 812), (945, 966, 935), (747, 841, 949), (974, 776, 909), (823, 922, 960), (782, 915, 791), (962, 874, 782), (891, 908, 964), (859, 949, 794), (794, 949, 898), (929, 954, 964), (823, 830, 922), (859, 794, 907), (862, 869, 810), (708, 853, 855), (927, 886, 970), (954, 891, 964), (940, 863, 866), (916, 750, 893), (1007, 786, 875), (761, 936, 836), (761, 974, 909), (775, 850, 960), (857, 961, 956), (765, 950, 816), (911, 907, 894), (831, 944, 877), (959, 753, 776), (969, 844, 899), (974, 761, 836), (841, 946, 926), (955, 942, 836), (823, 896, 830), (737, 982, 770), (866, 944, 903), (969, 899, 890), (788, 906, 938), (658, 653, 713), (649, 659, 707), (939, 818, 884), (877, 944, 978), (978, 757, 877), (881, 912, 934), (873, 909, 934), (975, 818, 825), (873, 915, 936), (939, 899, 818), (920, 791, 916), (846, 900, 892), (959, 969, 890), (830, 896, 868), (837, 934, 912), (957, 904, 948), (863, 940, 919), (866, 950, 940), (864, 866, 903), (776, 976, 881), (873, 799, 915), (914, 823, 960), (920, 824, 791), (786, 893, 875), (924, 790, 844), (976, 753, 895), (876, 946, 922), (870, 965, 898), (858, 942, 877), (850, 914, 960), (945, 970, 902), (790, 899, 844), (845, 971, 849), (845, 863, 919), (837, 1007, 875), (926, 946, 903), (818, 899, 825), (953, 825, 899), (926, 870, 898), (1006, 933, 905), (939, 925, 890), (756, 801, 804), (971, 777, 849), (965, 800, 813), (645, 725, 700), (811, 756, 931), (804, 989, 931), (986, 881, 976), (653, 658, 650), (975, 884, 818), (817, 779, 754), (793, 806, 811), (747, 960, 922), (770, 982, 785), (778, 919, 940), (907, 794, 898), (770, 886, 925), (962, 813, 831), (748, 713, 653), (825, 953, 978), (934, 909, 881), (820, 965, 782), (763, 867, 941), (985, 957, 948), (889, 1006, 920), (969, 959, 974), (879, 972, 932), (925, 737, 770), (942, 831, 877), (747, 775, 960), (753, 959, 895), (856, 738, 742), (904, 958, 1008), (916, 1007, 889), (752, 941, 961), (853, 989, 847), (948, 1008, 980), (904, 966, 943), (831, 942, 962), (913, 736, 977), (985, 895, 959), (966, 945, 943), (725, 807, 832), (907, 920, 894), (782, 965, 962), (862, 897, 869), (980, 1008, 986), (965, 820, 824), (985, 963, 935), (845, 978, 863), (763, 931, 989), (803, 982, 975), (927, 945, 935), (863, 978, 944), (934, 837, 875), (1006, 894, 920), (976, 980, 986), (653, 650, 840), (888, 891, 917), (859, 947, 949), (948, 895, 985), (922, 830, 868), (763, 941, 752), (649, 990, 700), (874, 962, 942), (847, 989, 804), (965, 829, 898), (863, 944, 866), (646, 862, 801), (748, 725, 713), (646, 910, 897), (641, 654, 640), (781, 823, 914), (924, 757, 953), (893, 786, 916), (753, 976, 776), (816, 876, 868), (943, 945, 902), (874, 942, 955), (1007, 837, 912), (942, 858, 836), (857, 846, 892), (810, 990, 714), (841, 747, 922), (812, 742, 777), (874, 915, 782), (641, 689, 654), (788, 938, 871), (886, 963, 925), (748, 807, 725), (963, 886, 935), (841, 922, 946), (922, 868, 876), (870, 926, 800), (876, 864, 946), (899, 790, 953), (820, 791, 824), (800, 903, 813), (915, 799, 750), (1007, 912, 986), (958, 904, 943), (931, 763, 752), (833, 654, 689), (994, 683, 851), (915, 750, 791), (726, 697, 690), (737, 925, 884), (873, 875, 893), (975, 738, 803), (965, 870, 800), (853, 732, 989), (844, 836, 924), (738, 975, 742), (762, 925, 963), (939, 890, 899), (862, 810, 801), (844, 974, 836), (971, 845, 919), (904, 957, 935), (831, 903, 944), (832, 724, 725), (908, 891, 906), (658, 897, 910), (790, 924, 953), (732, 769, 989), (948, 980, 976), (784, 847, 804), (776, 974, 959), (813, 903, 831), (858, 924, 836), (985, 959, 890), (757, 978, 953), (776, 881, 909), (955, 936, 915), (857, 956, 846), (966, 904, 935), (957, 985, 935), (1006, 905, 894), (920, 916, 889), (703, 855, 706), (925, 939, 884), (686, 687, 682), (936, 955, 836), (639, 851, 683), (855, 853, 847), (873, 934, 875), (948, 976, 895), (907, 829, 824), (798, 669, 832), (919, 778, 773), (925, 762, 890), (643, 793, 779), (757, 924, 877), (874, 955, 915), (864, 950, 866), (738, 856, 803), (873, 893, 799), (742, 975, 777), (873, 936, 909), (762, 985, 890), (773, 971, 919), (840, 683, 701), (864, 876, 950), (924, 858, 877), (825, 849, 975), (850, 885, 914), (841, 926, 949), (985, 762, 963), (982, 737, 884), (876, 816, 950), (742, 812, 856), (769, 763, 989), (810, 869, 990), (898, 949, 926), (695, 835, 855), (829, 965, 824), (884, 975, 982), (686, 678, 661), (639, 650, 696), (945, 927, 970), (1008, 948, 904), (1014, 1013, 1000), (1015, 1014, 1001), (1002, 1003, 1016), (1014, 1000, 1001), (1015, 1001, 1002), (1002, 1016, 1015)])
me_mesh_005.polygons.foreach_set('use_smooth', [True] * 1996)
me_mesh_005.update()

# ---- objects
ob_b_ziercurve_001 = bpy.data.objects.new('BézierCurve.001', me_mesh_005)

# ---- transforms, parenting, visibility, modifiers, constraints
ob_b_ziercurve_001.location = (0.0, -0.5, 0.0)
ob_b_ziercurve_001.rotation_euler = (1.571, 0.0, 0.0)
_m = ob_b_ziercurve_001.modifiers.new('Smooth by Angle', 'NODES')
_m.node_group = ng_smooth_by_angle
_m.use_pin_to_last = True
_m.show_group_selector = False

# ---- collection membership
col_collection.objects.link(ob_b_ziercurve_001)

# ---- scene / render settings (as saved in the file)
scene.frame_start = 1; scene.frame_end = 250; scene.frame_set(1)
scene.render.engine = 'BLENDER_EEVEE_NEXT'
bpy.context.view_layer.update()

# ---- added for rendering (the .blend has no active camera and no usable light): camera, sun
cam_auto = bpy.data.cameras.new('AutoCamera')
cam_auto.lens = 50.0
cam_auto.sensor_width = 36.0
cam_auto.clip_end = 1000.0
ob_auto_camera = bpy.data.objects.new('AutoCamera', cam_auto)
scene.collection.objects.link(ob_auto_camera)
ob_auto_camera.location = (2.08015, -2.49618, 1.78107)
ob_auto_camera.rotation_euler = (1.09748, -7.21219e-08, 0.694738)
scene.camera = ob_auto_camera
light_auto_sun = bpy.data.lights.new('AutoSun', 'SUN')
light_auto_sun.energy = 3.0
light_auto_sun.angle = 0.0523599
ob_auto_sun = bpy.data.objects.new('AutoSun', light_auto_sun)
scene.collection.objects.link(ob_auto_sun)
ob_auto_sun.rotation_euler = (0.872665, 0.174533, 0.523599)
bpy.context.view_layer.update()
